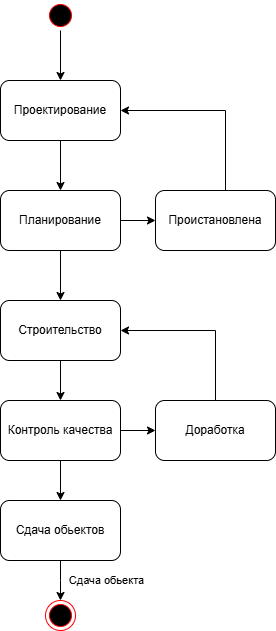

The diagram above was exported from draw.io. Its source (the exported page's mxGraphModel, read from the mxfile embedded in the PNG):
<mxGraphModel dx="742" dy="1153" grid="1" gridSize="10" guides="1" tooltips="1" connect="1" arrows="1" fold="1" page="1" pageScale="1" pageWidth="827" pageHeight="1169" math="0" shadow="0">
  <root>
    <mxCell id="0" />
    <mxCell id="1" parent="0" />
    <mxCell id="K49-O-8aMLTQly8U9h3_-4" style="edgeStyle=orthogonalEdgeStyle;rounded=0;orthogonalLoop=1;jettySize=auto;html=1;entryX=0.5;entryY=0;entryDx=0;entryDy=0;" parent="1" source="K49-O-8aMLTQly8U9h3_-1" target="K49-O-8aMLTQly8U9h3_-3" edge="1">
      <mxGeometry relative="1" as="geometry" />
    </mxCell>
    <mxCell id="K49-O-8aMLTQly8U9h3_-1" value="" style="ellipse;html=1;shape=startState;fillColor=#000000;strokeColor=#ff0000;" parent="1" vertex="1">
      <mxGeometry x="260" y="330" width="30" height="30" as="geometry" />
    </mxCell>
    <mxCell id="K49-O-8aMLTQly8U9h3_-6" style="edgeStyle=orthogonalEdgeStyle;rounded=0;orthogonalLoop=1;jettySize=auto;html=1;entryX=0.5;entryY=0;entryDx=0;entryDy=0;" parent="1" source="K49-O-8aMLTQly8U9h3_-3" target="K49-O-8aMLTQly8U9h3_-5" edge="1">
      <mxGeometry relative="1" as="geometry" />
    </mxCell>
    <mxCell id="K49-O-8aMLTQly8U9h3_-3" value="Проектирование" style="rounded=1;whiteSpace=wrap;html=1;" parent="1" vertex="1">
      <mxGeometry x="215" y="410" width="120" height="60" as="geometry" />
    </mxCell>
    <mxCell id="K49-O-8aMLTQly8U9h3_-8" style="edgeStyle=orthogonalEdgeStyle;rounded=0;orthogonalLoop=1;jettySize=auto;html=1;entryX=0;entryY=0.5;entryDx=0;entryDy=0;" parent="1" source="K49-O-8aMLTQly8U9h3_-5" target="K49-O-8aMLTQly8U9h3_-7" edge="1">
      <mxGeometry relative="1" as="geometry" />
    </mxCell>
    <mxCell id="K49-O-8aMLTQly8U9h3_-11" style="edgeStyle=orthogonalEdgeStyle;rounded=0;orthogonalLoop=1;jettySize=auto;html=1;entryX=0.5;entryY=0;entryDx=0;entryDy=0;" parent="1" source="K49-O-8aMLTQly8U9h3_-5" target="K49-O-8aMLTQly8U9h3_-10" edge="1">
      <mxGeometry relative="1" as="geometry" />
    </mxCell>
    <mxCell id="K49-O-8aMLTQly8U9h3_-5" value="Планирование" style="rounded=1;whiteSpace=wrap;html=1;" parent="1" vertex="1">
      <mxGeometry x="215" y="520" width="120" height="60" as="geometry" />
    </mxCell>
    <mxCell id="K49-O-8aMLTQly8U9h3_-9" style="edgeStyle=orthogonalEdgeStyle;rounded=0;orthogonalLoop=1;jettySize=auto;html=1;entryX=1;entryY=0.5;entryDx=0;entryDy=0;" parent="1" source="K49-O-8aMLTQly8U9h3_-7" target="K49-O-8aMLTQly8U9h3_-3" edge="1">
      <mxGeometry relative="1" as="geometry">
        <Array as="points">
          <mxPoint x="440" y="440" />
        </Array>
      </mxGeometry>
    </mxCell>
    <mxCell id="K49-O-8aMLTQly8U9h3_-7" value="Проистановлена" style="rounded=1;whiteSpace=wrap;html=1;" parent="1" vertex="1">
      <mxGeometry x="370" y="520" width="120" height="60" as="geometry" />
    </mxCell>
    <mxCell id="K49-O-8aMLTQly8U9h3_-13" style="edgeStyle=orthogonalEdgeStyle;rounded=0;orthogonalLoop=1;jettySize=auto;html=1;entryX=0.5;entryY=0;entryDx=0;entryDy=0;" parent="1" source="K49-O-8aMLTQly8U9h3_-10" target="K49-O-8aMLTQly8U9h3_-12" edge="1">
      <mxGeometry relative="1" as="geometry" />
    </mxCell>
    <mxCell id="K49-O-8aMLTQly8U9h3_-10" value="Строительство" style="rounded=1;whiteSpace=wrap;html=1;" parent="1" vertex="1">
      <mxGeometry x="215" y="630" width="120" height="60" as="geometry" />
    </mxCell>
    <mxCell id="K49-O-8aMLTQly8U9h3_-15" style="edgeStyle=orthogonalEdgeStyle;rounded=0;orthogonalLoop=1;jettySize=auto;html=1;entryX=0;entryY=0.5;entryDx=0;entryDy=0;" parent="1" source="K49-O-8aMLTQly8U9h3_-12" target="K49-O-8aMLTQly8U9h3_-14" edge="1">
      <mxGeometry relative="1" as="geometry" />
    </mxCell>
    <mxCell id="K49-O-8aMLTQly8U9h3_-18" style="edgeStyle=orthogonalEdgeStyle;rounded=0;orthogonalLoop=1;jettySize=auto;html=1;entryX=0.5;entryY=0;entryDx=0;entryDy=0;" parent="1" source="K49-O-8aMLTQly8U9h3_-12" target="K49-O-8aMLTQly8U9h3_-17" edge="1">
      <mxGeometry relative="1" as="geometry" />
    </mxCell>
    <mxCell id="K49-O-8aMLTQly8U9h3_-12" value="Контроль качества" style="rounded=1;whiteSpace=wrap;html=1;" parent="1" vertex="1">
      <mxGeometry x="215" y="730" width="120" height="60" as="geometry" />
    </mxCell>
    <mxCell id="K49-O-8aMLTQly8U9h3_-16" style="edgeStyle=orthogonalEdgeStyle;rounded=0;orthogonalLoop=1;jettySize=auto;html=1;entryX=1;entryY=0.5;entryDx=0;entryDy=0;" parent="1" source="K49-O-8aMLTQly8U9h3_-14" target="K49-O-8aMLTQly8U9h3_-10" edge="1">
      <mxGeometry relative="1" as="geometry">
        <Array as="points">
          <mxPoint x="430" y="660" />
        </Array>
      </mxGeometry>
    </mxCell>
    <mxCell id="K49-O-8aMLTQly8U9h3_-14" value="Доработка" style="rounded=1;whiteSpace=wrap;html=1;" parent="1" vertex="1">
      <mxGeometry x="370" y="730" width="120" height="60" as="geometry" />
    </mxCell>
    <mxCell id="K49-O-8aMLTQly8U9h3_-20" style="edgeStyle=orthogonalEdgeStyle;rounded=0;orthogonalLoop=1;jettySize=auto;html=1;entryX=0.5;entryY=0;entryDx=0;entryDy=0;" parent="1" source="K49-O-8aMLTQly8U9h3_-17" edge="1">
      <mxGeometry relative="1" as="geometry">
        <mxPoint x="275" y="930" as="targetPoint" />
      </mxGeometry>
    </mxCell>
    <mxCell id="K49-O-8aMLTQly8U9h3_-22" value="Сдача обьекта" style="edgeLabel;html=1;align=center;verticalAlign=middle;resizable=0;points=[];" parent="K49-O-8aMLTQly8U9h3_-20" vertex="1" connectable="0">
      <mxGeometry x="-0.0609" relative="1" as="geometry">
        <mxPoint x="45" as="offset" />
      </mxGeometry>
    </mxCell>
    <mxCell id="K49-O-8aMLTQly8U9h3_-17" value="Сдача обьектов" style="rounded=1;whiteSpace=wrap;html=1;" parent="1" vertex="1">
      <mxGeometry x="215" y="830" width="120" height="60" as="geometry" />
    </mxCell>
    <mxCell id="K49-O-8aMLTQly8U9h3_-21" value="" style="ellipse;html=1;shape=endState;fillColor=#000000;strokeColor=#ff0000;" parent="1" vertex="1">
      <mxGeometry x="260" y="930" width="30" height="30" as="geometry" />
    </mxCell>
  </root>
</mxGraphModel>